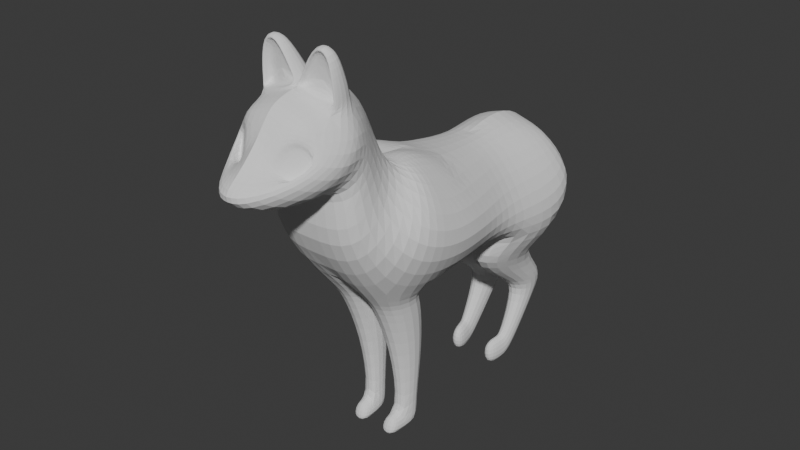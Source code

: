 # Source: 14.05.2025_Fox.blend  (saved by Blender 4.3.34; exported with 4.5.12 LTS)
import bpy
from mathutils import Matrix  # noqa: F401  (used for matrix-valued properties, if any)

bpy.ops.wm.read_factory_settings(use_empty=True)
scene = bpy.context.scene
scene.name = 'Scene'

# ---- collections
col_collection = bpy.data.collections.new('Collection'); scene.collection.children.link(col_collection)

# ---- world
world_world = bpy.data.worlds.new('World'); scene.world = world_world
world_world.use_nodes = True; world_world.node_tree.nodes.clear()
_N = world_world.node_tree.nodes; _L = world_world.node_tree.links
n0 = _N.new('ShaderNodeOutputWorld'); n0.name = 'World Output'; n0.location = (300, 300)
n1 = _N.new('ShaderNodeBackground'); n1.name = 'Background'; n1.location = (10, 300)
n1.inputs[0].default_value = (0.05088, 0.05088, 0.05088, 1.0)
_L.new(n1.outputs[0], n0.inputs[0])
n0.is_active_output = True
world_world.color = (0.05088, 0.05088, 0.05088)
world_world.sun_shadow_jitter_overblur = 0.0

# ---- meshes
me_x = bpy.data.meshes.new('Куб')
me_x.from_pydata([(0.7494, -0.4487, -0.9291), (0.8162, -0.5511, 0.6976), (1.131, 0.8346, -0.7534), (0.408, 0.8582, 0.5864), (3.672e-17, 0.8346, -0.8346), (-2.973e-17, 0.8582, 0.6557), (1.574e-17, -0.4487, -1.009), (-2.273e-17, -0.5511, 0.8976), (1.2, 2.04, -0.9697), (0.5632, 1.606, 0.6177), (6.733e-18, 2.421, -0.9697), (-4.547e-17, 1.606, 0.8177), (1.01, 2.312, -0.2266), (0.5535, 2.042, 0.5432), (1.434e-16, 2.583, -0.3542), (-1.014e-16, 2.292, 0.5432), (0.5863, -1.764, -0.9685), (0.8379, -1.291, 0.9921), (6.995e-18, -1.764, -0.9685), (-1.749e-18, -1.291, 0.9921), (0.8107, -2.766, 0.346), (0.4167, -1.459, 1.11), (2.098e-16, -2.766, 0.346), (-6.47e-17, -1.459, 1.11), (0.6636, -2.453, 1.19), (0.2409, -1.705, 2.08), (2.711e-16, -2.453, 1.19), (2.448e-17, -1.705, 2.08), (0.4386, -3.293, 0.9216), (0.6513, -2.25, 2.358), (1.224e-16, -3.293, 0.9216), (0.003734, -2.25, 2.488), (0.2783, -3.537, 1.537), (0.5811, -3.103, 2.106), (1.344e-16, -3.661, 1.534), (-1.368e-16, -3.103, 2.24), (1.041, 0.811, -0.1581), (1.378, -0.4999, -0.1099), (-3.497e-18, -0.4999, -0.0343), (3.497e-18, 0.811, -0.06394), (1.093, 1.648, -0.1847), (-2.011e-17, 1.89, -0.09057), (0.9802, 2.335, 0.09451), (2.098e-17, 2.437, 0.09451), (1.378, -1.807, 0.2186), (6.121e-18, -1.484, 0.02756), (0.7848, -1.963, 0.5978), (4.372e-17, -1.963, 0.5978), (0.8035, -2.174, 1.592), (1.381e-16, -2.174, 1.592), (1.028, -2.579, 1.483), (2.514e-17, -2.579, 1.483), (-2.334e-17, -3.283, 1.938), (0.9146, -1.012, 0.7949), (0.7286, -0.9764, -0.9674), (-1.224e-17, -1.012, 0.9449), (1.137e-17, -0.9764, -0.9488), (1.312e-18, -1.083, 0.005907), (1.378, -1.083, -0.08822), (0.4414, -0.5511, 0.8976), (0.2809, -1.012, 1.143), (0.4453, -1.291, 0.9921), (0.7494, 0.193, -0.8007), (0.6079, 0.1536, 0.6633), (2.623e-17, 0.193, -0.9616), (1.244, 0.1555, -0.1738), (-2.623e-17, 0.1536, 0.7326), (-0.008878, -1.604, -1.128), (0.5777, -1.604, -1.128), (0.72, -0.8166, -1.127), (-0.008878, -0.8166, -1.108), (0.09173, -1.22, -2.045), (0.484, -1.22, -2.045), (0.5791, -0.6931, -2.045), (0.09173, -0.6931, -2.032), (0.1817, -1.056, -3.226), (0.3906, -1.056, -3.226), (0.4412, -0.7751, -3.086), (0.1817, -0.7751, -3.08), (0.1027, -1.217, -3.446), (0.4435, -1.217, -3.446), (0.5261, -0.7595, -3.445), (0.1027, -0.7595, -3.434), (0.1817, -1.289, -3.085), (0.3906, -1.289, -3.085), (0.1027, -1.445, -3.477), (0.4435, -1.445, -3.477), (0.6618, 0.3831, -1.241), (0.02456, 0.3831, -1.317), (0.726, 1.643, -1.462), (0.02456, 2.0, -1.462), (0.5996, 1.475, -1.984), (0.1139, 1.475, -2.042), (0.6486, 2.346, -2.123), (0.1139, 2.617, -2.123), (0.5463, 1.807, -2.272), (0.179, 1.797, -2.315), (0.5834, 2.23, -2.357), (0.179, 2.43, -2.403), (0.4828, 1.459, -2.963), (0.2722, 1.45, -2.986), (0.5041, 1.593, -3.371), (0.2722, 1.703, -3.412), (0.4601, 1.409, -3.01), (0.2495, 1.392, -3.029), (0.4813, 1.376, -3.439), (0.2495, 1.461, -3.519), (0.4123, 1.083, -3.024), (0.2017, 1.066, -3.042), (0.4335, 1.046, -3.452), (0.2017, 1.131, -3.533), (0.5662, -2.637, 2.271), (0.2464, -4.048, 1.279), (1.477e-16, -4.051, 1.278), (0.05409, -2.634, 2.39), (-3.68e-18, -2.904, 1.596), (0.8714, -2.904, 1.596), (0.6892, -2.997, 1.638), (0.3938, -3.15, 1.963), (0.1869, -3.422, 1.647), (0.4822, -3.269, 1.322), (0.7166, -2.907, 1.611), (0.4212, -3.061, 1.936), (0.2143, -3.333, 1.62), (0.5097, -3.179, 1.295), (0.6574, -2.222, 2.143), (1.399e-17, -2.146, 2.433), (0.05628, -2.76, 2.372), (0.5673, -2.657, 2.197), (0.6435, -2.312, 2.523), (0.07761, -2.312, 2.637), (0.1236, -2.648, 2.541), (0.5627, -2.651, 2.445), (0.5765, -2.49, 2.931), (0.3032, -2.489, 2.986), (0.329, -2.657, 2.893), (0.5157, -2.659, 2.853), (-6.142e-17, -2.767, 2.336), (0.6193, -2.663, 2.127), (0.004017, -2.635, 2.405), (0.6177, -2.635, 2.272), (0.614, -2.648, 2.448), (0.07786, -2.648, 2.565), (0.3033, -2.652, 2.951), (0.5623, -2.652, 2.895), (0.07414, -2.641, 2.316), (0.5872, -2.474, 2.21), (0.05837, -2.52, 2.35), (0.5774, -2.465, 2.285), (0.5591, -2.502, 2.454), (0.1147, -2.549, 2.503), (0.2865, -2.589, 2.871), (0.4755, -2.57, 2.85)], [], [(2, 4, 88, 87), (65, 63, 1, 37), (64, 62, 0, 6), (3, 5, 66, 63), (58, 53, 17, 44), (41, 11, 15, 43), (5, 3, 9, 11), (39, 5, 11, 41), (36, 2, 8, 40), (43, 15, 13, 42), (40, 8, 12, 42), (8, 10, 14, 12), (11, 9, 13, 15), (17, 61, 19, 23, 21), (53, 60, 61, 17), (56, 54, 69, 70), (57, 56, 18, 45), (47, 22, 26, 49), (44, 17, 21, 46), (45, 18, 22, 47), (18, 16, 20, 22), (25, 27, 126, 125), (22, 20, 24, 26), (21, 23, 27, 25), (46, 21, 25, 48), (48, 25, 125, 50), (49, 26, 30, 51), (26, 24, 28, 30), (32, 120, 119, 52, 34), (115, 113, 34, 52), (113, 112, 32, 34), (138, 137, 35, 33), (137, 115, 52, 35), (116, 138, 33, 118, 117), (27, 49, 51, 126), (24, 48, 50, 28), (119, 118, 33, 35, 52), (20, 46, 48, 24), (19, 45, 47, 23), (16, 44, 46, 20), (23, 47, 49, 27), (55, 57, 45, 19), (9, 40, 42, 13), (14, 43, 42, 12), (3, 36, 40, 9), (4, 39, 41, 10), (10, 41, 43, 14), (54, 58, 44, 16), (62, 65, 37, 0), (0, 37, 58, 54), (7, 38, 57, 55), (38, 6, 56, 57), (6, 0, 54, 56), (1, 59, 60, 53), (37, 1, 53, 58), (2, 36, 65, 62), (61, 60, 55, 19), (60, 59, 7, 55), (4, 2, 62, 64), (36, 3, 63, 65), (63, 66, 7, 59, 1), (67, 70, 74, 71), (16, 18, 67, 68), (18, 56, 70, 67), (54, 16, 68, 69), (74, 73, 77, 78), (68, 67, 71, 72), (70, 69, 73, 74), (69, 68, 72, 73), (75, 78, 82, 79), (73, 72, 76, 77), (71, 74, 78, 75), (72, 71, 75, 76), (82, 81, 80, 79), (79, 80, 86, 85), (78, 77, 81, 82), (77, 76, 80, 81), (84, 83, 85, 86), (75, 79, 85, 83), (76, 75, 83, 84), (80, 76, 84, 86), (88, 90, 94, 92), (8, 2, 87, 89), (4, 10, 90, 88), (10, 8, 89, 90), (92, 94, 98, 96), (87, 88, 92, 91), (89, 87, 91, 93), (90, 89, 93, 94), (97, 95, 99, 101), (91, 92, 96, 95), (93, 91, 95, 97), (94, 93, 97, 98), (101, 99, 103, 105), (98, 97, 101, 102), (96, 98, 102, 100), (95, 96, 100, 99), (106, 105, 109, 110), (102, 101, 105, 106), (100, 102, 106, 104), (99, 100, 104, 103), (107, 108, 110, 109), (104, 106, 110, 108), (103, 104, 108, 107), (105, 103, 107, 109), (28, 50, 116, 112), (126, 51, 115, 137), (140, 29, 129, 141), (30, 28, 112, 113), (51, 30, 113, 115), (50, 125, 138, 116), (119, 120, 124, 123), (112, 116, 117, 120, 32), (121, 122, 123, 124), (117, 118, 122, 121), (118, 119, 123, 122), (120, 117, 121, 124), (31, 29, 125, 126), (139, 31, 126, 137), (29, 140, 138, 125), (132, 136, 152, 149), (129, 130, 134, 133), (29, 31, 130, 129), (31, 139, 142, 130), (133, 134, 143, 144), (130, 142, 143, 134), (141, 129, 133, 144), (128, 127, 137, 138), (127, 114, 139, 137), (111, 128, 138, 140), (132, 111, 140, 141), (114, 131, 142, 139), (135, 136, 144, 143), (136, 132, 141, 144), (131, 135, 143, 142), (148, 149, 152, 151, 150, 147, 145, 146), (131, 114, 147, 150), (128, 111, 148, 146), (127, 128, 146, 145), (135, 131, 150, 151), (136, 135, 151, 152), (111, 132, 149, 148), (114, 127, 145, 147)])
_uv = me_x.uv_layers.new(name='UVКарта')
_uv.uv.foreach_set('vector', [0.375, 0.5, 0.25, 0.5, 0.25, 0.5, 0.375, 0.5, 0.5, 0.625, 0.625, 0.625, 0.625, 0.75, 0.5, 0.75, 0.25, 0.625, 0.375, 0.625, 0.375, 0.75, 0.25, 0.75, 0.625, 0.5, 0.75, 0.5, 0.75, 0.625, 0.625, 0.625, 0.5, 0.75, 0.625, 0.75, 0.625, 0.75, 0.5, 0.75, 0.0, 0.0, 0.0, 0.0, 0.0, 0.0, 0.0, 0.0, 0.75, 0.5, 0.625, 0.5, 0.625, 0.5, 0.75, 0.5, 0.0, 0.0, 0.0, 0.0, 0.0, 0.0, 0.0, 0.0, 0.5, 0.5, 0.375, 0.5, 0.375, 0.5, 0.5, 0.5, 0.5, 0.375, 0.625, 0.375, 0.625, 0.5, 0.5, 0.5, 0.5, 0.5, 0.375, 0.5, 0.375, 0.5, 0.5, 0.5, 0.375, 0.5, 0.25, 0.5, 0.25, 0.5, 0.375, 0.5, 0.75, 0.5, 0.625, 0.5, 0.625, 0.5, 0.75, 0.5, 0.625, 0.75, 0.6943, 0.75, 0.75, 0.75, 0.75, 0.75, 0.625, 0.75, 0.625, 0.75, 0.6946, 0.75, 0.6943, 0.75, 0.625, 0.75, 0.25, 0.75, 0.375, 0.75, 0.375, 0.75, 0.25, 0.75, 0.0, 0.0, 0.0, 0.0, 0.0, 0.0, 0.0, 0.0, 0.0, 0.0, 0.0, 0.0, 0.0, 0.0, 0.0, 0.0, 0.5, 0.75, 0.625, 0.75, 0.625, 0.75, 0.5, 0.75, 0.0, 0.0, 0.0, 0.0, 0.0, 0.0, 0.0, 0.0, 0.25, 0.75, 0.375, 0.75, 0.375, 0.75, 0.25, 0.75, 0.625, 0.75, 0.75, 0.75, 0.75, 0.75, 0.625, 0.75, 0.25, 0.75, 0.375, 0.75, 0.375, 0.75, 0.25, 0.75, 0.625, 0.75, 0.75, 0.75, 0.75, 0.75, 0.625, 0.75, 0.5, 0.75, 0.625, 0.75, 0.625, 0.75, 0.5, 0.75, 0.5, 0.75, 0.625, 0.75, 0.625, 0.75, 0.5, 0.75, 0.0, 0.0, 0.0, 0.0, 0.0, 0.0, 0.0, 0.0, 0.25, 0.75, 0.375, 0.75, 0.375, 0.75, 0.25, 0.75, 0.375, 0.75, 0.4634, 0.75, 0.5, 0.8141, 0.5, 0.875, 0.375, 0.875, 0.0, 0.0, 0.0, 0.0, 0.0, 0.0, 0.0, 0.0, 0.25, 0.75, 0.375, 0.75, 0.375, 0.75, 0.25, 0.75, 0.625, 0.75, 0.75, 0.75, 0.75, 0.75, 0.625, 0.75, 0.0, 0.0, 0.0, 0.0, 0.0, 0.0, 0.0, 0.0, 0.5, 0.75, 0.625, 0.75, 0.625, 0.75, 0.581, 0.75, 0.5, 0.75, 0.0, 0.0, 0.0, 0.0, 0.0, 0.0, 0.0, 0.0, 0.375, 0.75, 0.5, 0.75, 0.5, 0.75, 0.375, 0.75, 0.5, 0.8141, 0.581, 0.75, 0.625, 0.75, 0.625, 0.875, 0.5, 0.875, 0.375, 0.75, 0.5, 0.75, 0.5, 0.75, 0.375, 0.75, 0.0, 0.0, 0.0, 0.0, 0.0, 0.0, 0.0, 0.0, 0.375, 0.75, 0.5, 0.75, 0.5, 0.75, 0.375, 0.75, 0.0, 0.0, 0.0, 0.0, 0.0, 0.0, 0.0, 0.0, 0.0, 0.0, 0.0, 0.0, 0.0, 0.0, 0.0, 0.0, 0.625, 0.5, 0.5, 0.5, 0.5, 0.5, 0.625, 0.5, 0.375, 0.375, 0.5, 0.375, 0.5, 0.5, 0.375, 0.5, 0.625, 0.5, 0.5, 0.5, 0.5, 0.5, 0.625, 0.5, 0.0, 0.0, 0.0, 0.0, 0.0, 0.0, 0.0, 0.0, 0.0, 0.0, 0.0, 0.0, 0.0, 0.0, 0.0, 0.0, 0.375, 0.75, 0.5, 0.75, 0.5, 0.75, 0.375, 0.75, 0.375, 0.625, 0.5, 0.625, 0.5, 0.75, 0.375, 0.75, 0.375, 0.75, 0.5, 0.75, 0.5, 0.75, 0.375, 0.75, 0.0, 0.0, 0.0, 0.0, 0.0, 0.0, 0.0, 0.0, 0.0, 0.0, 0.0, 0.0, 0.0, 0.0, 0.0, 0.0, 0.25, 0.75, 0.375, 0.75, 0.375, 0.75, 0.25, 0.75, 0.625, 0.75, 0.6948, 0.75, 0.6946, 0.75, 0.625, 0.75, 0.5, 0.75, 0.625, 0.75, 0.625, 0.75, 0.5, 0.75, 0.375, 0.5, 0.5, 0.5, 0.5, 0.625, 0.375, 0.625, 0.6943, 0.75, 0.6946, 0.75, 0.75, 0.75, 0.75, 0.75, 0.6946, 0.75, 0.6948, 0.75, 0.75, 0.75, 0.75, 0.75, 0.25, 0.5, 0.375, 0.5, 0.375, 0.625, 0.25, 0.625, 0.5, 0.5, 0.625, 0.5, 0.625, 0.625, 0.5, 0.625, 0.625, 0.625, 0.75, 0.625, 0.75, 0.75, 0.6948, 0.75, 0.625, 0.75, 0.0, 0.0, 0.0, 0.0, 0.0, 0.0, 0.0, 0.0, 0.375, 0.75, 0.25, 0.75, 0.25, 0.75, 0.375, 0.75, 0.0, 0.0, 0.0, 0.0, 0.0, 0.0, 0.0, 0.0, 0.375, 0.75, 0.375, 0.75, 0.375, 0.75, 0.375, 0.75, 0.25, 0.75, 0.375, 0.75, 0.375, 0.75, 0.25, 0.75, 0.375, 0.75, 0.25, 0.75, 0.25, 0.75, 0.375, 0.75, 0.25, 0.75, 0.375, 0.75, 0.375, 0.75, 0.25, 0.75, 0.375, 0.75, 0.375, 0.75, 0.375, 0.75, 0.375, 0.75, 0.0, 0.0, 0.0, 0.0, 0.0, 0.0, 0.0, 0.0, 0.375, 0.75, 0.375, 0.75, 0.375, 0.75, 0.375, 0.75, 0.0, 0.0, 0.0, 0.0, 0.0, 0.0, 0.0, 0.0, 0.375, 0.75, 0.25, 0.75, 0.25, 0.75, 0.375, 0.75, 0.25, 0.75, 0.375, 0.75, 0.375, 0.75, 0.25, 0.75, 0.25, 0.75, 0.375, 0.75, 0.375, 0.75, 0.25, 0.75, 0.25, 0.75, 0.375, 0.75, 0.375, 0.75, 0.25, 0.75, 0.375, 0.75, 0.375, 0.75, 0.375, 0.75, 0.375, 0.75, 0.375, 0.75, 0.25, 0.75, 0.25, 0.75, 0.375, 0.75, 0.0, 0.0, 0.0, 0.0, 0.0, 0.0, 0.0, 0.0, 0.375, 0.75, 0.25, 0.75, 0.25, 0.75, 0.375, 0.75, 0.375, 0.75, 0.375, 0.75, 0.375, 0.75, 0.375, 0.75, 0.0, 0.0, 0.0, 0.0, 0.0, 0.0, 0.0, 0.0, 0.375, 0.5, 0.375, 0.5, 0.375, 0.5, 0.375, 0.5, 0.0, 0.0, 0.0, 0.0, 0.0, 0.0, 0.0, 0.0, 0.25, 0.5, 0.375, 0.5, 0.375, 0.5, 0.25, 0.5, 0.0, 0.0, 0.0, 0.0, 0.0, 0.0, 0.0, 0.0, 0.375, 0.5, 0.25, 0.5, 0.25, 0.5, 0.375, 0.5, 0.375, 0.5, 0.375, 0.5, 0.375, 0.5, 0.375, 0.5, 0.25, 0.5, 0.375, 0.5, 0.375, 0.5, 0.25, 0.5, 0.375, 0.5, 0.375, 0.5, 0.375, 0.5, 0.375, 0.5, 0.375, 0.5, 0.25, 0.5, 0.25, 0.5, 0.375, 0.5, 0.375, 0.5, 0.375, 0.5, 0.375, 0.5, 0.375, 0.5, 0.25, 0.5, 0.375, 0.5, 0.375, 0.5, 0.25, 0.5, 0.375, 0.5, 0.375, 0.5, 0.375, 0.5, 0.375, 0.5, 0.25, 0.5, 0.375, 0.5, 0.375, 0.5, 0.25, 0.5, 0.0, 0.0, 0.0, 0.0, 0.0, 0.0, 0.0, 0.0, 0.375, 0.5, 0.25, 0.5, 0.25, 0.5, 0.375, 0.5, 0.25, 0.5, 0.375, 0.5, 0.375, 0.5, 0.25, 0.5, 0.25, 0.5, 0.375, 0.5, 0.375, 0.5, 0.25, 0.5, 0.0, 0.0, 0.0, 0.0, 0.0, 0.0, 0.0, 0.0, 0.375, 0.5, 0.25, 0.5, 0.25, 0.5, 0.375, 0.5, 0.375, 0.5, 0.25, 0.5, 0.25, 0.5, 0.375, 0.5, 0.0, 0.0, 0.0, 0.0, 0.0, 0.0, 0.0, 0.0, 0.375, 0.5, 0.25, 0.5, 0.25, 0.5, 0.375, 0.5, 0.375, 0.5, 0.375, 0.5, 0.375, 0.5, 0.375, 0.5, 0.375, 0.75, 0.5, 0.75, 0.5, 0.75, 0.375, 0.75, 0.0, 0.0, 0.0, 0.0, 0.0, 0.0, 0.0, 0.0, 0.6381, 0.75, 0.6377, 0.75, 0.6377, 0.75, 0.6381, 0.75, 0.25, 0.75, 0.375, 0.75, 0.375, 0.75, 0.25, 0.75, 0.0, 0.0, 0.0, 0.0, 0.0, 0.0, 0.0, 0.0, 0.5, 0.75, 0.625, 0.75, 0.625, 0.75, 0.5, 0.75, 0.5, 0.8141, 0.4634, 0.75, 0.4634, 0.75, 0.5, 0.8141, 0.375, 0.75, 0.5, 0.75, 0.5, 0.75, 0.4634, 0.75, 0.375, 0.75, 0.5, 0.75, 0.581, 0.75, 0.5, 0.8141, 0.4634, 0.75, 0.5, 0.75, 0.581, 0.75, 0.581, 0.75, 0.5, 0.75, 0.581, 0.75, 0.5, 0.8141, 0.5, 0.8141, 0.581, 0.75, 0.4634, 0.75, 0.5, 0.75, 0.5, 0.75, 0.4634, 0.75, 0.7373, 0.75, 0.6377, 0.75, 0.625, 0.75, 0.75, 0.75, 0.7369, 0.75, 0.7373, 0.75, 0.75, 0.75, 0.75, 0.75, 0.6377, 0.75, 0.6381, 0.75, 0.625, 0.75, 0.625, 0.75, 0.6471, 0.75, 0.6544, 0.75, 0.6544, 0.75, 0.6471, 0.75, 0.6377, 0.75, 0.7373, 0.75, 0.7373, 0.75, 0.6377, 0.75, 0.6377, 0.75, 0.7373, 0.75, 0.7373, 0.75, 0.6377, 0.75, 0.7373, 0.75, 0.7369, 0.75, 0.7369, 0.75, 0.7373, 0.75, 0.6377, 0.75, 0.7373, 0.75, 0.7369, 0.75, 0.6381, 0.75, 0.7373, 0.75, 0.7369, 0.75, 0.7369, 0.75, 0.7373, 0.75, 0.6381, 0.75, 0.6377, 0.75, 0.6377, 0.75, 0.6381, 0.75, 0.6391, 0.75, 0.7363, 0.75, 0.75, 0.75, 0.625, 0.75, 0.7363, 0.75, 0.7338, 0.75, 0.7369, 0.75, 0.75, 0.75, 0.6441, 0.75, 0.6391, 0.75, 0.625, 0.75, 0.6381, 0.75, 0.6471, 0.75, 0.6441, 0.75, 0.6381, 0.75, 0.6381, 0.75, 0.7338, 0.75, 0.7286, 0.75, 0.7369, 0.75, 0.7369, 0.75, 0.7208, 0.75, 0.6544, 0.75, 0.6381, 0.75, 0.7369, 0.75, 0.6544, 0.75, 0.6471, 0.75, 0.6381, 0.75, 0.6381, 0.75, 0.7286, 0.75, 0.7208, 0.75, 0.7369, 0.75, 0.7369, 0.75, 0.6441, 0.75, 0.6471, 0.75, 0.6544, 0.75, 0.7208, 0.75, 0.7286, 0.75, 0.7338, 0.75, 0.7363, 0.75, 0.6391, 0.75, 0.7286, 0.75, 0.7338, 0.75, 0.7338, 0.75, 0.7286, 0.75, 0.6391, 0.75, 0.6441, 0.75, 0.6441, 0.75, 0.6391, 0.75, 0.7363, 0.75, 0.6391, 0.75, 0.6391, 0.75, 0.7363, 0.75, 0.7208, 0.75, 0.7286, 0.75, 0.7286, 0.75, 0.7208, 0.75, 0.6544, 0.75, 0.7208, 0.75, 0.7208, 0.75, 0.6544, 0.75, 0.6441, 0.75, 0.6471, 0.75, 0.6471, 0.75, 0.6441, 0.75, 0.7338, 0.75, 0.7363, 0.75, 0.7363, 0.75, 0.7338, 0.75])
me_x.update()

# ---- objects
ob_x = bpy.data.objects.new('Пустышка', None)
ob_x_1 = bpy.data.objects.new('Куб', me_x)

# ---- transforms, parenting, visibility, modifiers, constraints
ob_x.location = (-8.169, -0.6537, -1.355)
ob_x.rotation_euler = (1.571, -0.0, 1.571)
ob_x.scale = (3.004, 3.004, 3.004)
ob_x.empty_display_type = 'IMAGE'
ob_x.empty_display_size = 5.0
ob_x_1.location = (0.0, 0.0, 0.0)
_m = ob_x_1.modifiers.new('Зеркало', 'MIRROR')
_m = ob_x_1.modifiers.new('Подразделение', 'SUBSURF')

# ---- collection membership
col_collection.objects.link(ob_x)
col_collection.objects.link(ob_x_1)

# ---- scene / render settings (as saved in the file)
scene.frame_start = 1; scene.frame_end = 250; scene.frame_set(1)
scene.render.engine = 'BLENDER_EEVEE_NEXT'
bpy.context.view_layer.update()

# ---- added for rendering (the .blend has no active camera and no usable light): camera, sun
cam_auto = bpy.data.cameras.new('AutoCamera')
cam_auto.lens = 50.0
cam_auto.sensor_width = 36.0
cam_auto.clip_end = 1000.0
ob_auto_camera = bpy.data.objects.new('AutoCamera', cam_auto)
scene.collection.objects.link(ob_auto_camera)
ob_auto_camera.location = (8.99732, -11.5135, 6.92415)
ob_auto_camera.rotation_euler = (1.09748, -7.21219e-08, 0.694738)
scene.camera = ob_auto_camera
light_auto_sun = bpy.data.lights.new('AutoSun', 'SUN')
light_auto_sun.energy = 3.0
light_auto_sun.angle = 0.0523599
ob_auto_sun = bpy.data.objects.new('AutoSun', light_auto_sun)
scene.collection.objects.link(ob_auto_sun)
ob_auto_sun.rotation_euler = (0.872665, 0.174533, 0.523599)
bpy.context.view_layer.update()
